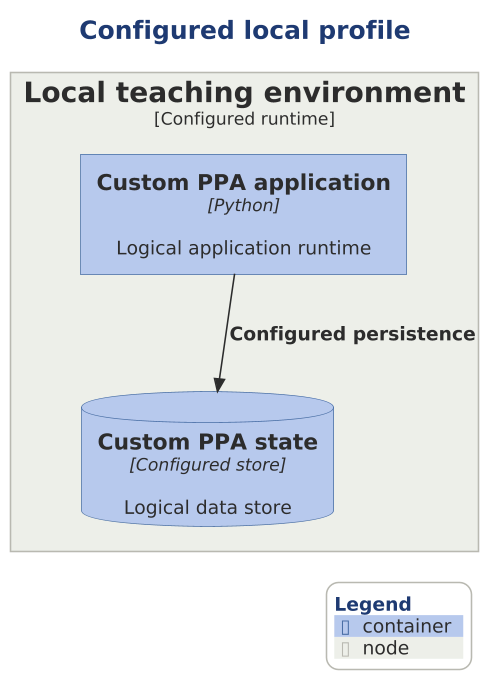

The diagram above was rendered by PlantUML. Its source (embedded in the PNG):
@startuml

scale 1.5625



' AD-AHC-P02 P02-C4-DP-001 | P02-EVD-001 P02-EVD-020
!include ../../../../../../../../tooling/styles/plantuml/c4/deployment-diagram-style.iuml
title Configured local profile
Deployment_Node(host, "Local teaching environment", "Configured runtime") {
Container(custom_app, "Custom PPA application", "Python", "Logical application runtime")
ContainerDb(custom_db, "Custom PPA state", "Configured store", "Logical data store")
}
Rel(custom_app, custom_db, "Configured persistence")
SHOW_LEGEND()
@enduml